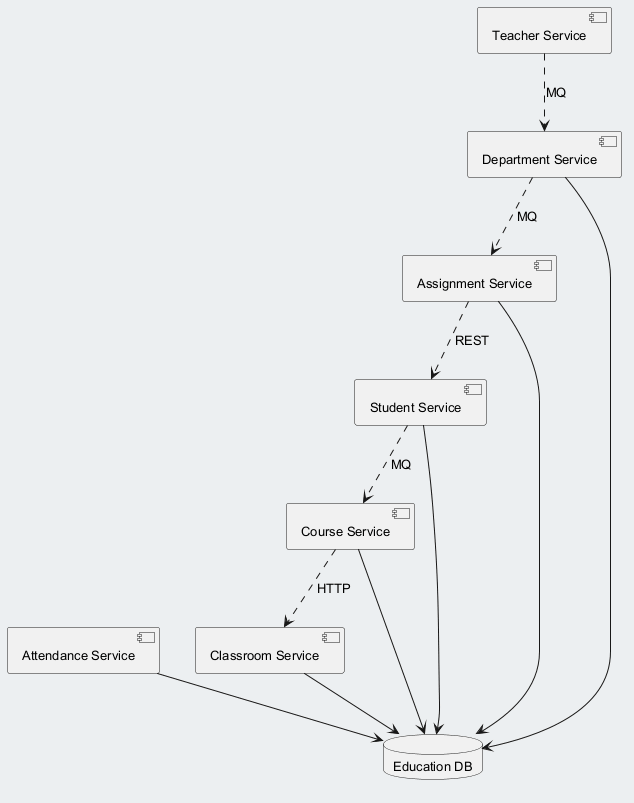

The diagram above was rendered by PlantUML. Its source (embedded in the PNG):
@startuml
skinparam backgroundColor #ECEFF1
skinparam classBackgroundColor #FFFFFF
skinparam classBorderColor #455A64
skinparam defaultFontSize 13
component "Attendance Service" as C_AttendanceService
component "Teacher Service" as C_TeacherService
component "Department Service" as C_DepartmentService
component "Assignment Service" as C_AssignmentService
component "Course Service" as C_CourseService
component "Classroom Service" as C_ClassroomService
component "Student Service" as C_StudentService
database "Education DB" as DB_education
C_AttendanceService --> DB_education
C_DepartmentService --> DB_education
C_AssignmentService --> DB_education
C_CourseService --> DB_education
C_ClassroomService --> DB_education
C_StudentService --> DB_education
C_DepartmentService ..> C_AssignmentService : MQ
C_StudentService ..> C_CourseService : MQ
C_CourseService ..> C_ClassroomService : HTTP
C_TeacherService ..> C_DepartmentService : MQ
C_AssignmentService ..> C_StudentService : REST
@enduml